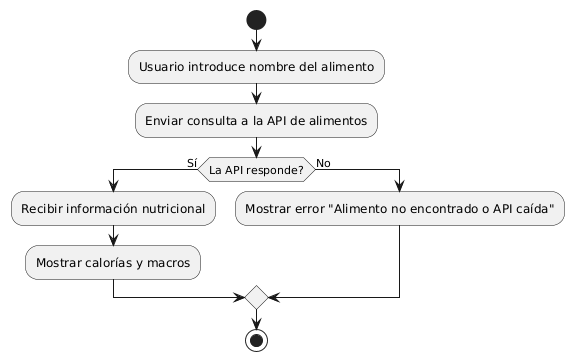

The diagram above was rendered by PlantUML. Its source (embedded in the PNG):
@startuml
start
:Usuario introduce nombre del alimento;
:Enviar consulta a la API de alimentos;

if (La API responde?) then (Sí)
    :Recibir información nutricional;
    :Mostrar calorías y macros;
else (No)
    :Mostrar error "Alimento no encontrado o API caída";
endif

stop
@enduml